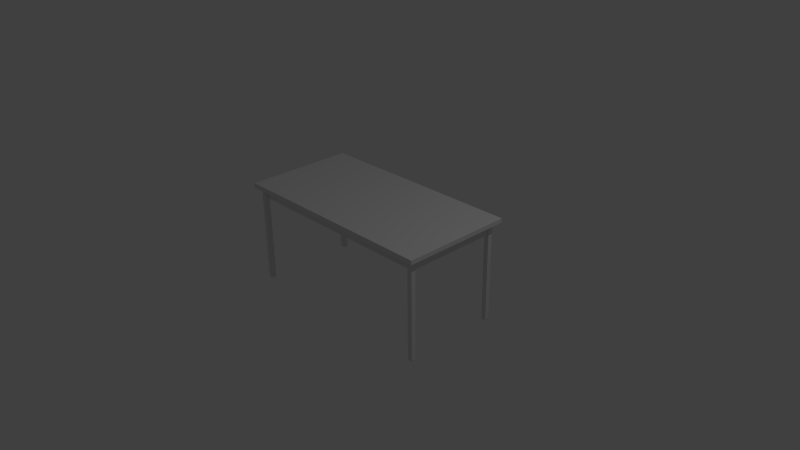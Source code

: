 # Source: WhiteTable.blend  (saved by Blender 2.74.0; exported with 4.5.12 LTS)
import bpy
from mathutils import Matrix  # noqa: F401  (used for matrix-valued properties, if any)

bpy.ops.wm.read_factory_settings(use_empty=True)
scene = bpy.context.scene
scene.name = 'Scene'

# ---- collections
col_collection_1 = bpy.data.collections.new('Collection 1'); scene.collection.children.link(col_collection_1)

# ---- materials (node trees are filled in below, after node groups)
mat_whitetabletop = bpy.data.materials.new('WhiteTableTop')
mat_whitetabletop.alpha_threshold = 0.0
mat_whitetabletop.use_transparent_shadow = False
mat_whitetabletop.roughness = 0.5
mat_whitetabletop.line_color = (0.0, 0.0, 0.0, 1.0)
mat_whitetablelegs = bpy.data.materials.new('WhiteTableLegs')
mat_whitetablelegs.alpha_threshold = 0.0
mat_whitetablelegs.use_transparent_shadow = False
mat_whitetablelegs.roughness = 0.5
mat_whitetableunder = bpy.data.materials.new('WhiteTableUnder')
mat_whitetableunder.alpha_threshold = 0.0
mat_whitetableunder.use_transparent_shadow = False
mat_whitetableunder.roughness = 0.5

# ---- material node trees

# ---- world
world_world = bpy.data.worlds.new('World'); scene.world = world_world
world_world.color = (0.05088, 0.05088, 0.05088)
world_world.use_sun_shadow = False
world_world.sun_shadow_jitter_overblur = 0.0
world_world.cycles.sampling_method = 'MANUAL'
world_world.cycles.sample_map_resolution = 256

# ---- cameras
cam_camera = bpy.data.cameras.new('Camera')
cam_camera.clip_end = 100.0
cam_camera.lens = 35.0
cam_camera.sensor_width = 32.0
cam_camera.sensor_height = 18.0
cam_camera.ortho_scale = 7.314
cam_camera.dof.focus_distance = 0.0
cam_camera.dof.aperture_fstop = 128.0

# ---- lights
light_lamp = bpy.data.lights.new('Lamp', 'POINT')
light_lamp.transmission_factor = 0.0
light_lamp.cutoff_distance = 30.0
light_lamp.energy = 100.0
light_lamp.shadow_buffer_clip_start = 1.001
light_lamp.shadow_soft_size = 0.1
light_lamp.shadow_maximum_resolution = 0.006
light_lamp.use_absolute_resolution = True
light_lamp.cycles.use_multiple_importance_sampling = False

# ---- meshes
me_cube = bpy.data.meshes.new('Cube')
me_cube.from_pydata([(1.473, 0.7493, 0.7048), (1.473, -0.7493, 0.7048), (-1.473, -0.7493, 0.7048), (-1.473, 0.7493, 0.7048), (1.473, 0.7493, 0.7684), (1.473, -0.7493, 0.7684), (-1.473, -0.7493, 0.7684), (-1.473, 0.7493, 0.7684), (-1.408, -0.6783, -0.6297), (-1.408, -0.6783, 0.7276), (-1.408, -0.6148, -0.6297), (-1.408, -0.6148, 0.7276), (-1.345, -0.6783, -0.6297), (-1.345, -0.6783, 0.7276), (-1.345, -0.6148, -0.6297), (-1.345, -0.6148, 0.7276), (-1.408, 0.6001, -0.6297), (-1.408, 0.6001, 0.7276), (-1.408, 0.6636, -0.6297), (-1.408, 0.6636, 0.7276), (-1.345, 0.6001, -0.6297), (-1.345, 0.6001, 0.7276), (-1.345, 0.6636, -0.6297), (-1.345, 0.6636, 0.7276), (1.34, -0.6783, -0.6297), (1.34, -0.6783, 0.7276), (1.34, -0.6148, -0.6297), (1.34, -0.6148, 0.7276), (1.403, -0.6783, -0.6297), (1.403, -0.6783, 0.7276), (1.403, -0.6148, -0.6297), (1.403, -0.6148, 0.7276), (1.34, 0.6001, -0.6297), (1.34, 0.6001, 0.7276), (1.34, 0.6636, -0.6297), (1.34, 0.6636, 0.7276), (1.403, 0.6001, -0.6297), (1.403, 0.6001, 0.7276), (1.403, 0.6636, -0.6297), (1.403, 0.6636, 0.7276), (-1.383, -0.6418, 0.5632), (-1.383, -0.6418, 0.7156), (-1.383, 0.6418, 0.5632), (-1.383, 0.6418, 0.7156), (1.383, -0.6418, 0.5632), (1.383, -0.6418, 0.7156), (1.383, 0.6418, 0.5632), (1.383, 0.6418, 0.7156), (-1.334, 0.5874, 0.5637), (-1.334, -0.5874, 0.5637), (1.334, 0.5874, 0.5637), (1.334, -0.5874, 0.5637), (-1.334, 0.5874, 0.716), (-1.334, -0.5874, 0.716), (1.334, 0.5874, 0.716), (1.334, -0.5874, 0.716)], [], [(0, 1, 2, 3), (4, 7, 6, 5), (0, 4, 5, 1), (1, 5, 6, 2), (2, 6, 7, 3), (4, 0, 3, 7), (9, 11, 10, 8), (11, 15, 14, 10), (15, 13, 12, 14), (13, 9, 8, 12), (8, 10, 14, 12), (17, 19, 18, 16), (19, 23, 22, 18), (23, 21, 20, 22), (21, 17, 16, 20), (16, 18, 22, 20), (25, 27, 26, 24), (27, 31, 30, 26), (31, 29, 28, 30), (29, 25, 24, 28), (24, 26, 30, 28), (33, 35, 34, 32), (35, 39, 38, 34), (39, 37, 36, 38), (37, 33, 32, 36), (32, 34, 38, 36), (41, 43, 42, 40), (43, 47, 46, 42), (47, 45, 44, 46), (45, 41, 40, 44), (44, 40, 49, 51), (51, 49, 53, 55), (46, 44, 51, 50), (42, 46, 50, 48), (40, 42, 48, 49), (50, 51, 55, 54), (48, 50, 54, 52), (49, 48, 52, 53)])
me_cube.polygons.foreach_set('use_smooth', [True] * 38)
me_cube.polygons.foreach_set('material_index', [0, 0, 0, 0, 0, 0, 1, 1, 1, 1, 1, 1, 1, 1, 1, 1, 1, 1, 1, 1, 1, 1, 1, 1, 1, 1, 2, 2, 2, 2, 2, 2, 2, 2, 2, 2, 2, 2])
_uv = me_cube.uv_layers.new(name='UVMap')
_uv.uv.foreach_set('vector', [0.9427, 0.5205, 0.9427, 0.9999, 0.0001387, 0.9999, 0.000139, 0.5205, 0.963, 0.4999, 0.02045, 0.4999, 0.02045, 0.02046, 0.963, 0.02046, 0.9833, 0.4999, 0.963, 0.4999, 0.963, 0.02046, 0.9833, 0.02046, 0.963, 0.0001436, 0.963, 0.02046, 0.02045, 0.02046, 0.02045, 0.0001387, 0.000139, 0.02046, 0.02045, 0.02046, 0.02045, 0.4999, 0.0001387, 0.4999, 0.963, 0.4999, 0.963, 0.5202, 0.02045, 0.5202, 0.02045, 0.4999, 0.5625, 0.9997, 0.5157, 0.9997, 0.5157, 0.0001917, 0.5625, 0.0001917, 0.5157, 0.9997, 0.4689, 0.9997, 0.4689, 0.0001917, 0.5157, 0.0001917, 0.4689, 0.9997, 0.4222, 0.9997, 0.4222, 0.0001917, 0.4689, 0.0001917, 0.4222, 0.9997, 0.3754, 0.9997, 0.3754, 0.0001917, 0.4222, 0.0001917, 0.7503, 0.04734, 0.797, 0.04734, 0.797, 0.0941, 0.7503, 0.0941, 0.2347, 0.9997, 0.188, 0.9997, 0.188, 0.0001917, 0.2347, 0.0001917, 0.375, 0.9997, 0.3283, 0.9997, 0.3283, 0.0001917, 0.375, 0.0001917, 0.3283, 0.9997, 0.2815, 0.9997, 0.2815, 0.0001917, 0.3283, 0.0001917, 0.2815, 0.9997, 0.2347, 0.9997, 0.2347, 0.0001917, 0.2815, 0.0001917, 0.7503, 0.0001917, 0.797, 0.0001917, 0.797, 0.04695, 0.7503, 0.04695, 0.7031, 0.9997, 0.6564, 0.9997, 0.6564, 0.0001917, 0.7031, 0.0001917, 0.6564, 0.9997, 0.6096, 0.9997, 0.6096, 0.0001917, 0.6564, 0.0001917, 0.6096, 0.9997, 0.5628, 0.9997, 0.5628, 0.0001917, 0.6096, 0.0001917, 0.7499, 0.9997, 0.7031, 0.9997, 0.7031, 0.0001917, 0.7499, 0.0001917, 0.7503, 0.1416, 0.797, 0.1416, 0.797, 0.1884, 0.7503, 0.1884, 0.09372, 0.9998, 0.04695, 0.9998, 0.0473, 0.0002079, 0.09406, 0.000224, 0.04695, 0.9998, 0.0001917, 0.9997, 0.0005364, 0.0001917, 0.0473, 0.0002079, 0.1872, 0.9998, 0.1405, 0.9998, 0.1408, 0.0002401, 0.1876, 0.0002562, 0.1405, 0.9998, 0.09372, 0.9998, 0.09406, 0.000224, 0.1408, 0.0002401, 0.7503, 0.09448, 0.797, 0.09448, 0.797, 0.1412, 0.7503, 0.1412, -0.001148, 0.452, 7.056e-05, 0.05124, 0.04765, 0.0486, 0.04643, 0.4493, 0.04802, 7.056e-05, 0.9291, 0.006778, 0.9287, 0.05531, 0.04765, 0.0486, 0.9755, 0.05241, 0.9765, 0.4464, 0.9297, 0.4493, 0.9287, 0.05531, 0.9297, 0.498, 0.04643, 0.498, 0.04643, 0.4493, 0.9297, 0.4493, 0.9297, 0.4493, 0.04643, 0.4493, 0.06007, 0.4342, 0.9177, 0.4346, 0.9177, 0.4346, 0.06007, 0.4342, 0.11, 0.3836, 0.8779, 0.3844, 0.9287, 0.05531, 0.9297, 0.4493, 0.9177, 0.4346, 0.9153, 0.07026, 0.04765, 0.0486, 0.9287, 0.05531, 0.9153, 0.07026, 0.062, 0.06486, 0.04643, 0.4493, 0.04765, 0.0486, 0.062, 0.06486, 0.06007, 0.4342, 0.9153, 0.07026, 0.9177, 0.4346, 0.8797, 0.384, 0.8811, 0.1206, 0.062, 0.06486, 0.9153, 0.07026, 0.88, 0.1203, 0.111, 0.1122, 0.06007, 0.4342, 0.062, 0.06486, 0.1097, 0.1126, 0.1095, 0.3828])
me_cube.materials.append(mat_whitetabletop)
me_cube.materials.append(mat_whitetablelegs)
me_cube.materials.append(mat_whitetableunder)
me_cube.use_remesh_preserve_volume = False
me_cube.use_remesh_preserve_attributes = False
me_cube.use_mirror_vertex_groups = False
me_cube.update()

# ---- objects
ob_cube = bpy.data.objects.new('Cube', me_cube)
ob_lamp = bpy.data.objects.new('Lamp', light_lamp)
ob_camera = bpy.data.objects.new('Camera', cam_camera)

# ---- transforms, parenting, visibility, modifiers, constraints
ob_cube.location = (0.0, 0.0, 0.0)
ob_cube.lock_rotations_4d = False
ob_cube.empty_display_type = 'ARROWS'
ob_cube.lineart.crease_threshold = 0.0
_m = ob_cube.modifiers.new('Bevel', 'BEVEL')
_m.width = 0.005
_m.width_pct = 0.005
_m.segments = 2
_m.limit_method = 'NONE'
_m.profile = 1.0
_m.spread = 0.0
ob_lamp.location = (4.076, 1.005, 5.904)
ob_lamp.rotation_euler = (0.6503, 0.05522, 1.866)
ob_lamp.lock_rotations_4d = False
ob_lamp.empty_display_type = 'ARROWS'
ob_lamp.color = (0.0, 0.0, 0.0, 0.0)
ob_lamp.lineart.crease_threshold = 0.0
ob_camera.location = (7.481, -6.508, 5.344)
ob_camera.rotation_euler = (1.109, 0.01082, 0.8149)
ob_camera.lock_rotations_4d = False
ob_camera.empty_display_type = 'ARROWS'
ob_camera.color = (0.0, 0.0, 0.0, 0.0)
ob_camera.display_type = 'WIRE'
ob_camera.lineart.crease_threshold = 0.0

# ---- collection membership
col_collection_1.objects.link(ob_cube)
col_collection_1.objects.link(ob_lamp)
col_collection_1.objects.link(ob_camera)

# ---- scene / render settings (as saved in the file)
scene.camera = ob_camera
scene.frame_start = 1; scene.frame_end = 250; scene.frame_set(1)
scene.render.engine = 'BLENDER_EEVEE_NEXT'
scene.render.resolution_percentage = 50
scene.render.dither_intensity = 0.0
scene.cycles.use_denoising = False
scene.cycles.samples = 10
scene.cycles.sampling_pattern = 'TABULATED_SOBOL'
scene.cycles.light_sampling_threshold = 0.0
scene.cycles.use_adaptive_sampling = False
scene.cycles.use_light_tree = False
scene.cycles.blur_glossy = 0.0
scene.cycles.pixel_filter_type = 'GAUSSIAN'
scene.cycles.sample_clamp_indirect = 0.0
scene.view_settings.view_transform = 'Standard'
bpy.context.view_layer.update()
